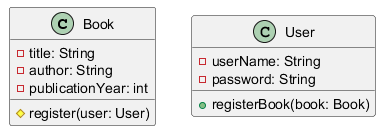

The diagram above was rendered by PlantUML. Its source (embedded in the PNG):
@startuml
class Book {
  - title: String
  - author: String
  - publicationYear: int
  # register(user: User)
}

class User {
  - userName: String
  - password: String
  + registerBook(book: Book)
}
@enduml